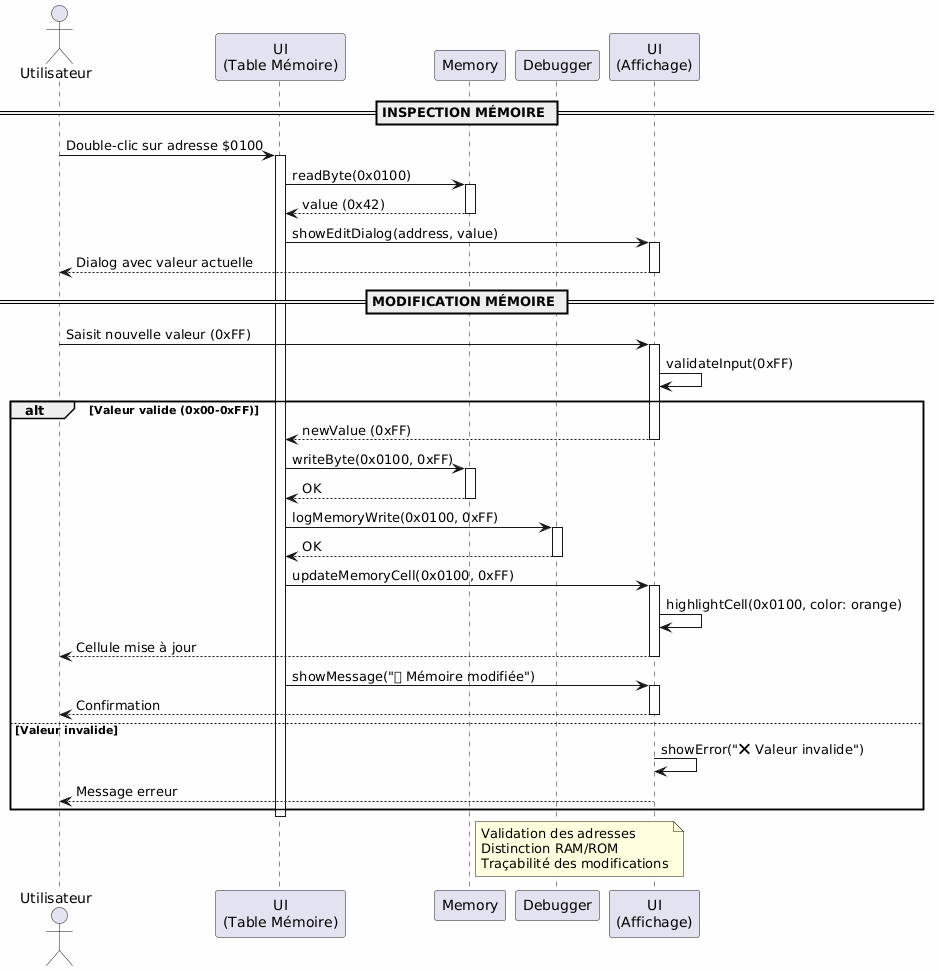

The diagram above was rendered by PlantUML. Its source (embedded in the PNG):
@startuml
skinparam backgroundColor #FEFEFE
actor Utilisateur
participant "UI\n(Table Mémoire)" as UI
participant Memory
participant Debugger
participant "UI\n(Affichage)" as UIDisplay

== INSPECTION MÉMOIRE ==
Utilisateur -> UI : Double-clic sur adresse $0100
activate UI

UI -> Memory : readByte(0x0100)
activate Memory
Memory --> UI : value (0x42)
deactivate Memory

UI -> UIDisplay : showEditDialog(address, value)
activate UIDisplay
UIDisplay --> Utilisateur : Dialog avec valeur actuelle
deactivate UIDisplay

== MODIFICATION MÉMOIRE ==
Utilisateur -> UIDisplay : Saisit nouvelle valeur (0xFF)
activate UIDisplay
UIDisplay -> UIDisplay : validateInput(0xFF)

alt Valeur valide (0x00-0xFF)
    UIDisplay --> UI : newValue (0xFF)
    deactivate UIDisplay
    
    UI -> Memory : writeByte(0x0100, 0xFF)
    activate Memory
    Memory --> UI : OK
    deactivate Memory
    
    UI -> Debugger : logMemoryWrite(0x0100, 0xFF)
    activate Debugger
    Debugger --> UI : OK
    deactivate Debugger
    
    UI -> UIDisplay : updateMemoryCell(0x0100, 0xFF)
    activate UIDisplay
    UIDisplay -> UIDisplay : highlightCell(0x0100, color: orange)
    UIDisplay --> Utilisateur : Cellule mise à jour
    deactivate UIDisplay
    
    UI -> UIDisplay : showMessage("✅ Mémoire modifiée")
    activate UIDisplay
    UIDisplay --> Utilisateur : Confirmation
    deactivate UIDisplay
    
else Valeur invalide
    UIDisplay -> UIDisplay : showError("❌ Valeur invalide")
    UIDisplay --> Utilisateur : Message erreur
    deactivate UIDisplay
end

deactivate UI

note right of Memory
  Validation des adresses
  Distinction RAM/ROM
  Traçabilité des modifications
end note
@enduml